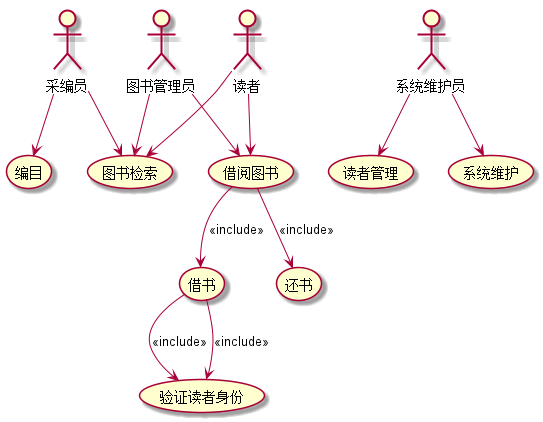

The diagram above was rendered by PlantUML. Its source (embedded in the PNG):
@startuml
usecase (编目)
usecase (图书检索)
usecase (借阅图书)
usecase (读者管理)
usecase (系统维护)
usecase (借书)
usecase (还书)
usecase (验证读者身份)
actor :采编员:
actor :读者:
actor :系统维护员:
actor :图书管理员:
:采编员: --> (编目)
:采编员: --> (图书检索)

:读者: --> (图书检索)
:读者: --> (借阅图书)

:图书管理员: --> (图书检索)
:图书管理员: --> (借阅图书)

:系统维护员: --> (读者管理)
:系统维护员: --> (系统维护)

(借阅图书) --> (借书) : <<include>>
(借阅图书) --> (还书) : <<include>>

(借书) --> (验证读者身份) : <<include>>
(借书) --> (验证读者身份) : <<include>>
@enduml